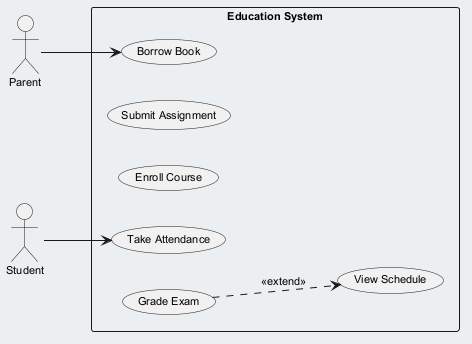

The diagram above was rendered by PlantUML. Its source (embedded in the PNG):
@startuml
skinparam backgroundColor #ECEFF1
skinparam classBackgroundColor #FFFFFF
skinparam classBorderColor #455A64
skinparam defaultFontSize 11
left to right direction
actor "Parent" as Parent
actor "Student" as Student
rectangle "Education System" {
  usecase "Take Attendance" as UC_TakeAttendance
  usecase "Submit Assignment" as UC_SubmitAssignment
  usecase "Enroll Course" as UC_EnrollCourse
  usecase "Borrow Book" as UC_BorrowBook
  usecase "View Schedule" as UC_ViewSchedule
  usecase "Grade Exam" as UC_GradeExam
}
Parent --> UC_BorrowBook
Student --> UC_TakeAttendance
UC_GradeExam ..> UC_ViewSchedule : <<extend>>
@enduml